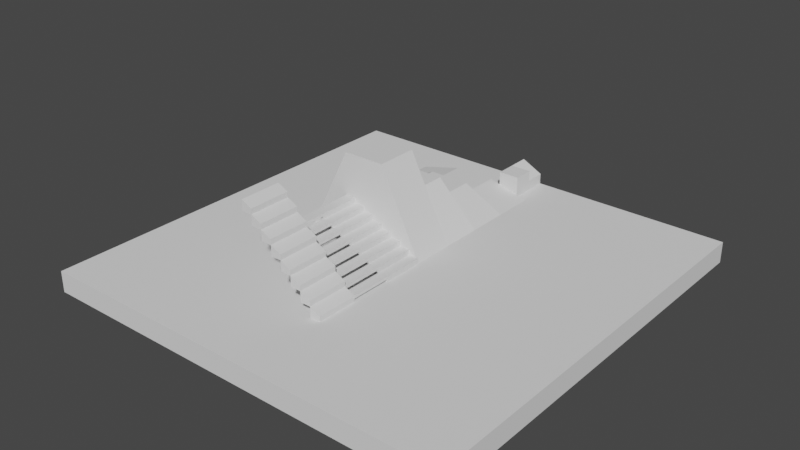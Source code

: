 # Source: gym.blend  (saved by Blender 2.80.75; exported with 4.5.12 LTS)
import bpy
from mathutils import Matrix  # noqa: F401  (used for matrix-valued properties, if any)

bpy.ops.wm.read_factory_settings(use_empty=True)
scene = bpy.context.scene
scene.name = 'Scene'

# ---- collections
col_collection = bpy.data.collections.new('Collection'); scene.collection.children.link(col_collection)

# ---- world
world_world = bpy.data.worlds.new('World'); scene.world = world_world
world_world.use_nodes = True; world_world.node_tree.nodes.clear()
_N = world_world.node_tree.nodes; _L = world_world.node_tree.links
n0 = _N.new('ShaderNodeOutputWorld'); n0.name = 'World Output'; n0.location = (300, 300)
n1 = _N.new('ShaderNodeBackground'); n1.name = 'Background'; n1.location = (10, 300)
n1.inputs[0].default_value = (0.05088, 0.05088, 0.05088, 1.0)
_L.new(n1.outputs[0], n0.inputs[0])
n0.is_active_output = True
world_world.color = (0.05088, 0.05088, 0.05088)
world_world.use_sun_shadow = False
world_world.sun_shadow_jitter_overblur = 0.0

# ---- meshes
me_cube = bpy.data.meshes.new('Cube')
me_cube.from_pydata([(-10.0, -10.0, -1.0), (-10.0, -10.0, 0.0), (-10.0, 10.0, -1.0), (-10.0, 10.0, 0.0), (10.0, -10.0, -1.0), (10.0, -10.0, 0.0), (10.0, 10.0, -1.0), (10.0, 10.0, 0.0)], [], [(0, 1, 3, 2), (2, 3, 7, 6), (6, 7, 5, 4), (4, 5, 1, 0), (2, 6, 4, 0), (7, 3, 1, 5)])
_uv = me_cube.uv_layers.new(name='UVMap')
_uv.uv.foreach_set('vector', [0.375, 0.0, 0.625, 0.0, 0.625, 0.25, 0.375, 0.25, 0.375, 0.25, 0.625, 0.25, 0.625, 0.5, 0.375, 0.5, 0.375, 0.5, 0.625, 0.5, 0.625, 0.75, 0.375, 0.75, 0.375, 0.75, 0.625, 0.75, 0.625, 1.0, 0.375, 1.0, 0.125, 0.5, 0.375, 0.5, 0.375, 0.75, 0.125, 0.75, 0.625, 0.5, 0.875, 0.5, 0.875, 0.75, 0.625, 0.75])
me_cube.use_remesh_preserve_volume = False
me_cube.use_remesh_preserve_attributes = False
me_cube.use_mirror_vertex_groups = False
me_cube.update()
me_cube_001 = bpy.data.meshes.new('Cube.001')
me_cube_001.from_pydata([(-0.5, -0.5, 0.0), (-0.5, -0.5, 1.0), (-0.5, 0.5, 0.0), (-0.5, 0.5, 1.0), (0.5, -0.5, 0.0), (0.5, -0.5, 1.0), (0.5, 0.5, 0.0), (0.5, 0.5, 1.0)], [], [(0, 1, 3, 2), (2, 3, 7, 6), (6, 7, 5, 4), (4, 5, 1, 0), (2, 6, 4, 0), (7, 3, 1, 5)])
_uv = me_cube_001.uv_layers.new(name='UVMap')
_uv.uv.foreach_set('vector', [0.375, 0.0, 0.625, 0.0, 0.625, 0.25, 0.375, 0.25, 0.375, 0.25, 0.625, 0.25, 0.625, 0.5, 0.375, 0.5, 0.375, 0.5, 0.625, 0.5, 0.625, 0.75, 0.375, 0.75, 0.375, 0.75, 0.625, 0.75, 0.625, 1.0, 0.375, 1.0, 0.125, 0.5, 0.375, 0.5, 0.375, 0.75, 0.125, 0.75, 0.625, 0.5, 0.875, 0.5, 0.875, 0.75, 0.625, 0.75])
me_cube_001.use_remesh_preserve_volume = False
me_cube_001.use_remesh_preserve_attributes = False
me_cube_001.use_mirror_vertex_groups = False
me_cube_001.update()
me_cube_002 = bpy.data.meshes.new('Cube.002')
me_cube_002.from_pydata([(-1.0, -1.0, 0.0), (-1.0, -1.0, 2.0), (-1.0, 1.0, 0.0), (-1.0, 1.0, 2.0), (1.0, -1.0, 0.0), (1.0, 1.0, 0.0), (-3.0, 1.0, 0.0), (-3.0, -1.0, 0.0), (-3.0, -1.0, 2.0), (-3.0, 1.0, 2.0), (-5.0, 1.0, 0.0), (-5.0, -1.0, 0.0)], [], [(1, 3, 9, 8), (2, 3, 5), (4, 1, 0), (2, 5, 4, 0), (3, 1, 4, 5), (8, 9, 10, 11), (2, 0, 7, 6), (3, 2, 6, 9), (0, 1, 8, 7), (6, 7, 11, 10), (9, 6, 10), (7, 8, 11)])
_uv = me_cube_002.uv_layers.new(name='UVMap')
_uv.uv.foreach_set('vector', [0.875, 0.75, 0.875, 0.5, 0.875, 0.5, 0.875, 0.75, 0.375, 0.25, 0.625, 0.25, 0.375, 0.5, 0.375, 0.75, 0.625, 1.0, 0.375, 1.0, 0.125, 0.5, 0.375, 0.5, 0.375, 0.75, 0.125, 0.75, 0.875, 0.5, 0.875, 0.75, 0.375, 0.75, 0.375, 0.5, 0.875, 0.75, 0.875, 0.5, 0.875, 0.5, 0.875, 0.75, 0.125, 0.5, 0.125, 0.75, 0.125, 0.75, 0.125, 0.5, 0.625, 0.25, 0.375, 0.25, 0.375, 0.25, 0.625, 0.25, 0.375, 1.0, 0.625, 1.0, 0.625, 1.0, 0.375, 1.0, 0.125, 0.5, 0.125, 0.75, 0.125, 0.75, 0.125, 0.5, 0.625, 0.25, 0.375, 0.25, 0.625, 0.25, 0.375, 1.0, 0.625, 1.0, 0.375, 1.0])
me_cube_002.use_remesh_preserve_volume = False
me_cube_002.use_remesh_preserve_attributes = False
me_cube_002.use_mirror_vertex_groups = False
me_cube_002.update()
me_cube_003 = bpy.data.meshes.new('Cube.003')
me_cube_003.from_pydata([(-1.0, -1.0, 0.0), (-1.0, -1.0, 4.0), (-1.0, 1.0, 0.0), (-1.0, 1.0, 4.0), (1.0, -1.0, 0.0), (1.0, 1.0, 0.0), (-3.0, 1.0, 0.0), (-3.0, -1.0, 0.0), (-3.0, -1.0, 4.0), (-3.0, 1.0, 4.0), (-5.0, 1.0, 0.0), (-5.0, -1.0, 0.0)], [], [(3, 2, 6, 9), (2, 3, 5), (4, 1, 0), (2, 5, 4, 0), (3, 1, 4, 5), (9, 6, 10), (0, 1, 8, 7), (1, 3, 9, 8), (2, 0, 7, 6), (7, 8, 11), (8, 9, 10, 11), (6, 7, 11, 10)])
_uv = me_cube_003.uv_layers.new(name='UVMap')
_uv.uv.foreach_set('vector', [0.625, 0.25, 0.375, 0.25, 0.375, 0.25, 0.625, 0.25, 0.375, 0.25, 0.625, 0.25, 0.375, 0.5, 0.375, 0.75, 0.625, 1.0, 0.375, 1.0, 0.125, 0.5, 0.375, 0.5, 0.375, 0.75, 0.125, 0.75, 0.875, 0.5, 0.875, 0.75, 0.375, 0.75, 0.375, 0.5, 0.625, 0.25, 0.375, 0.25, 0.625, 0.25, 0.375, 1.0, 0.625, 1.0, 0.625, 1.0, 0.375, 1.0, 0.875, 0.75, 0.875, 0.5, 0.875, 0.5, 0.875, 0.75, 0.125, 0.5, 0.125, 0.75, 0.125, 0.75, 0.125, 0.5, 0.375, 1.0, 0.625, 1.0, 0.375, 1.0, 0.875, 0.75, 0.875, 0.5, 0.875, 0.5, 0.875, 0.75, 0.125, 0.5, 0.125, 0.75, 0.125, 0.75, 0.125, 0.5])
me_cube_003.use_remesh_preserve_volume = False
me_cube_003.use_remesh_preserve_attributes = False
me_cube_003.use_mirror_vertex_groups = False
me_cube_003.update()
me_cube_004 = bpy.data.meshes.new('Cube.004')
me_cube_004.from_pydata([(-1.0, -1.0, 0.0), (-1.0, -1.0, 1.0), (-1.0, 1.0, 0.0), (-1.0, 1.0, 1.0), (1.0, -1.0, 0.0), (1.0, 1.0, 0.0), (-3.0, 1.0, 0.0), (-3.0, -1.0, 0.0), (-3.0, -1.0, 1.0), (-3.0, 1.0, 1.0), (-5.0, 1.0, 0.0), (-5.0, -1.0, 0.0)], [], [(1, 3, 9, 8), (2, 3, 5), (4, 1, 0), (2, 5, 4, 0), (3, 1, 4, 5), (8, 9, 10, 11), (2, 0, 7, 6), (3, 2, 6, 9), (0, 1, 8, 7), (6, 7, 11, 10), (9, 6, 10), (7, 8, 11)])
_uv = me_cube_004.uv_layers.new(name='UVMap')
_uv.uv.foreach_set('vector', [0.875, 0.75, 0.875, 0.5, 0.875, 0.5, 0.875, 0.75, 0.375, 0.25, 0.625, 0.25, 0.375, 0.5, 0.375, 0.75, 0.625, 1.0, 0.375, 1.0, 0.125, 0.5, 0.375, 0.5, 0.375, 0.75, 0.125, 0.75, 0.875, 0.5, 0.875, 0.75, 0.375, 0.75, 0.375, 0.5, 0.875, 0.75, 0.875, 0.5, 0.875, 0.5, 0.875, 0.75, 0.125, 0.5, 0.125, 0.75, 0.125, 0.75, 0.125, 0.5, 0.625, 0.25, 0.375, 0.25, 0.375, 0.25, 0.625, 0.25, 0.375, 1.0, 0.625, 1.0, 0.625, 1.0, 0.375, 1.0, 0.125, 0.5, 0.125, 0.75, 0.125, 0.75, 0.125, 0.5, 0.625, 0.25, 0.375, 0.25, 0.625, 0.25, 0.375, 1.0, 0.625, 1.0, 0.375, 1.0])
me_cube_004.use_remesh_preserve_volume = False
me_cube_004.use_remesh_preserve_attributes = False
me_cube_004.use_mirror_vertex_groups = False
me_cube_004.update()
me_cube_005 = bpy.data.meshes.new('Cube.005')
me_cube_005.from_pydata([(-1.0, -1.0, 0.0), (-1.0, -1.0, 0.5), (-1.0, 1.0, 0.0), (-1.0, 1.0, 0.5), (1.0, -1.0, 0.0), (1.0, 1.0, 0.0), (-3.0, 1.0, 0.0), (-3.0, -1.0, 0.0), (-3.0, -1.0, 0.5), (-3.0, 1.0, 0.5), (-5.0, 1.0, 0.0), (-5.0, -1.0, 0.0)], [], [(0, 1, 8, 7), (2, 3, 5), (4, 1, 0), (2, 5, 4, 0), (3, 1, 4, 5), (9, 6, 10), (1, 3, 9, 8), (2, 0, 7, 6), (3, 2, 6, 9), (7, 8, 11), (8, 9, 10, 11), (6, 7, 11, 10)])
_uv = me_cube_005.uv_layers.new(name='UVMap')
_uv.uv.foreach_set('vector', [0.375, 1.0, 0.625, 1.0, 0.625, 1.0, 0.375, 1.0, 0.375, 0.25, 0.625, 0.25, 0.375, 0.5, 0.375, 0.75, 0.625, 1.0, 0.375, 1.0, 0.125, 0.5, 0.375, 0.5, 0.375, 0.75, 0.125, 0.75, 0.875, 0.5, 0.875, 0.75, 0.375, 0.75, 0.375, 0.5, 0.625, 0.25, 0.375, 0.25, 0.625, 0.25, 0.875, 0.75, 0.875, 0.5, 0.875, 0.5, 0.875, 0.75, 0.125, 0.5, 0.125, 0.75, 0.125, 0.75, 0.125, 0.5, 0.625, 0.25, 0.375, 0.25, 0.375, 0.25, 0.625, 0.25, 0.375, 1.0, 0.625, 1.0, 0.375, 1.0, 0.875, 0.75, 0.875, 0.5, 0.875, 0.5, 0.875, 0.75, 0.125, 0.5, 0.125, 0.75, 0.125, 0.75, 0.125, 0.5])
me_cube_005.use_remesh_preserve_volume = False
me_cube_005.use_remesh_preserve_attributes = False
me_cube_005.use_mirror_vertex_groups = False
me_cube_005.update()
me_cube_006 = bpy.data.meshes.new('Cube.006')
me_cube_006.from_pydata([(-0.5, -1.0, 0.0), (-0.5, -1.0, 0.25), (-0.5, 1.0, 0.0), (-0.5, 1.0, 0.25), (0.0, -1.0, 0.0), (0.0, -1.0, 0.25), (0.0, 1.0, 0.0), (0.0, 1.0, 0.25)], [], [(0, 1, 3, 2), (2, 3, 7, 6), (6, 7, 5, 4), (4, 5, 1, 0), (2, 6, 4, 0), (7, 3, 1, 5)])
_uv = me_cube_006.uv_layers.new(name='UVMap')
_uv.uv.foreach_set('vector', [0.375, 0.0, 0.625, 0.0, 0.625, 0.25, 0.375, 0.25, 0.375, 0.25, 0.625, 0.25, 0.625, 0.5, 0.375, 0.5, 0.375, 0.5, 0.625, 0.5, 0.625, 0.75, 0.375, 0.75, 0.375, 0.75, 0.625, 0.75, 0.625, 1.0, 0.375, 1.0, 0.125, 0.5, 0.375, 0.5, 0.375, 0.75, 0.125, 0.75, 0.625, 0.5, 0.875, 0.5, 0.875, 0.75, 0.625, 0.75])
me_cube_006.use_remesh_preserve_volume = False
me_cube_006.use_remesh_preserve_attributes = False
me_cube_006.use_mirror_vertex_groups = False
me_cube_006.update()
me_cube_014 = bpy.data.meshes.new('Cube.014')
me_cube_014.from_pydata([(-0.5, -1.0, 0.125), (-0.5, -1.0, 0.25), (-0.5, 1.0, 0.125), (-0.5, 1.0, 0.25), (0.0, -1.0, 0.125), (0.0, -1.0, 0.25), (0.0, 1.0, 0.125), (0.0, 1.0, 0.25)], [], [(0, 1, 3, 2), (2, 3, 7, 6), (6, 7, 5, 4), (4, 5, 1, 0), (2, 6, 4, 0), (7, 3, 1, 5)])
_uv = me_cube_014.uv_layers.new(name='UVMap')
_uv.uv.foreach_set('vector', [0.375, 0.0, 0.625, 0.0, 0.625, 0.25, 0.375, 0.25, 0.375, 0.25, 0.625, 0.25, 0.625, 0.5, 0.375, 0.5, 0.375, 0.5, 0.625, 0.5, 0.625, 0.75, 0.375, 0.75, 0.375, 0.75, 0.625, 0.75, 0.625, 1.0, 0.375, 1.0, 0.125, 0.5, 0.375, 0.5, 0.375, 0.75, 0.125, 0.75, 0.625, 0.5, 0.875, 0.5, 0.875, 0.75, 0.625, 0.75])
me_cube_014.use_remesh_preserve_volume = False
me_cube_014.use_remesh_preserve_attributes = False
me_cube_014.use_mirror_vertex_groups = False
me_cube_014.update()
me_cube_022 = bpy.data.meshes.new('Cube.022')
me_cube_022.from_pydata([(-0.5, -1.0, 0.0), (-0.5, -1.0, 0.5), (-0.5, 1.0, 0.0), (-0.5, 1.0, 0.5), (0.0, -1.0, 0.0), (0.0, -1.0, 0.25), (0.0, 1.0, 0.0), (0.0, 1.0, 0.25)], [], [(0, 1, 3, 2), (2, 3, 7, 6), (6, 7, 5, 4), (4, 5, 1, 0), (2, 6, 4, 0), (7, 3, 1, 5)])
_uv = me_cube_022.uv_layers.new(name='UVMap')
_uv.uv.foreach_set('vector', [0.375, 0.0, 0.625, 0.0, 0.625, 0.25, 0.375, 0.25, 0.375, 0.25, 0.625, 0.25, 0.625, 0.5, 0.375, 0.5, 0.375, 0.5, 0.625, 0.5, 0.625, 0.75, 0.375, 0.75, 0.375, 0.75, 0.625, 0.75, 0.625, 1.0, 0.375, 1.0, 0.125, 0.5, 0.375, 0.5, 0.375, 0.75, 0.125, 0.75, 0.625, 0.5, 0.875, 0.5, 0.875, 0.75, 0.625, 0.75])
me_cube_022.use_remesh_preserve_volume = False
me_cube_022.use_remesh_preserve_attributes = False
me_cube_022.use_mirror_vertex_groups = False
me_cube_022.update()
me_cube_030 = bpy.data.meshes.new('Cube.030')
me_cube_030.from_pydata([(-0.5, -0.5, 0.5), (-0.5, -0.5, 1.0), (-0.5, 0.5, 0.5), (-0.5, 0.5, 1.0), (0.5, -0.5, 0.0), (0.5, -0.5, 0.5), (0.5, 0.5, 0.0), (0.5, 0.5, 0.5)], [], [(0, 1, 3, 2), (2, 3, 7, 6), (6, 7, 5, 4), (4, 5, 1, 0), (2, 6, 4, 0), (7, 3, 1, 5)])
_uv = me_cube_030.uv_layers.new(name='UVMap')
_uv.uv.foreach_set('vector', [0.375, 0.0, 0.625, 0.0, 0.625, 0.25, 0.375, 0.25, 0.375, 0.25, 0.625, 0.25, 0.625, 0.5, 0.375, 0.5, 0.375, 0.5, 0.625, 0.5, 0.625, 0.75, 0.375, 0.75, 0.375, 0.75, 0.625, 0.75, 0.625, 1.0, 0.375, 1.0, 0.125, 0.5, 0.375, 0.5, 0.375, 0.75, 0.125, 0.75, 0.625, 0.5, 0.875, 0.5, 0.875, 0.75, 0.625, 0.75])
me_cube_030.use_remesh_preserve_volume = False
me_cube_030.use_remesh_preserve_attributes = False
me_cube_030.use_mirror_vertex_groups = False
me_cube_030.update()

# ---- objects
ob_ground = bpy.data.objects.new('Ground', me_cube)
ob_cube_1m = bpy.data.objects.new('Cube-1m', me_cube_001)
ob_wedge_1_1 = bpy.data.objects.new('wedge_1-1', me_cube_002)
ob_wedge_1_2 = bpy.data.objects.new('wedge_1-2', me_cube_003)
ob_wedge_2_1 = bpy.data.objects.new('wedge_2-1', me_cube_004)
ob_wedge_4_1 = bpy.data.objects.new('wedge_4-1', me_cube_005)
ob_stairs_0_000 = bpy.data.objects.new('stairs-0.000', me_cube_006)
ob_cube_002 = bpy.data.objects.new('Cube.002', me_cube_006)
ob_cube_003 = bpy.data.objects.new('Cube.003', me_cube_006)
ob_cube_004 = bpy.data.objects.new('Cube.004', me_cube_006)
ob_cube_005 = bpy.data.objects.new('Cube.005', me_cube_006)
ob_cube_006 = bpy.data.objects.new('Cube.006', me_cube_006)
ob_cube_007 = bpy.data.objects.new('Cube.007', me_cube_006)
ob_cube_008 = bpy.data.objects.new('Cube.008', me_cube_006)
ob_cube_014 = bpy.data.objects.new('Cube.014', me_cube_014)
ob_cube_001 = bpy.data.objects.new('Cube.001', me_cube_014)
ob_cube_009 = bpy.data.objects.new('Cube.009', me_cube_014)
ob_cube_010 = bpy.data.objects.new('Cube.010', me_cube_014)
ob_cube_011 = bpy.data.objects.new('Cube.011', me_cube_014)
ob_cube_012 = bpy.data.objects.new('Cube.012', me_cube_014)
ob_cube_013 = bpy.data.objects.new('Cube.013', me_cube_014)
ob_cube_015 = bpy.data.objects.new('Cube.015', me_cube_014)
ob_stairs_0_25 = bpy.data.objects.new('stairs-0.25', None)
ob_stairs_0_25_gap = bpy.data.objects.new('stairs-0.25-gap', None)
ob_stairs_0_001 = bpy.data.objects.new('stairs-0.001', me_cube_022)
ob_cube_016 = bpy.data.objects.new('Cube.016', me_cube_022)
ob_cube_017 = bpy.data.objects.new('Cube.017', me_cube_022)
ob_cube_018 = bpy.data.objects.new('Cube.018', me_cube_022)
ob_cube_019 = bpy.data.objects.new('Cube.019', me_cube_022)
ob_cube_020 = bpy.data.objects.new('Cube.020', me_cube_022)
ob_cube_021 = bpy.data.objects.new('Cube.021', me_cube_022)
ob_cube_022 = bpy.data.objects.new('Cube.022', me_cube_022)
ob_stairs_0_25_sloped = bpy.data.objects.new('stairs-0.25-sloped', None)
ob_box_skewed = bpy.data.objects.new('Box-skewed', me_cube_030)

# ---- transforms, parenting, visibility, modifiers, constraints
ob_ground.location = (0.0, 0.0, 0.0)
ob_ground.lineart.crease_threshold = 0.0
ob_cube_1m.location = (0.0, 8.5, 0.0)
ob_cube_1m.lineart.crease_threshold = 0.0
ob_wedge_1_1.location = (0.0, 3.0, 0.0)
ob_wedge_1_1.lineart.crease_threshold = 0.0
ob_wedge_1_2.location = (0.0, 1.0, 0.0)
ob_wedge_1_2.lineart.crease_threshold = 0.0
ob_wedge_2_1.location = (0.0, 5.0, 0.0)
ob_wedge_2_1.lineart.crease_threshold = 0.0
ob_wedge_4_1.location = (0.0, 7.0, 0.0)
ob_wedge_4_1.lineart.crease_threshold = 0.0
ob_stairs_0_000.parent = ob_stairs_0_25
ob_stairs_0_000.matrix_parent_inverse = Matrix(((1.0, -0.0, -0.0, -1.0), (-0.0, 1.0, 0.0, 1.0), (-0.0, -0.0, 1.0, -0.0), (-0.0, 0.0, -0.0, 1.0)))
ob_stairs_0_000.location = (1.0, -1.0, 0.0)
ob_stairs_0_000.lineart.crease_threshold = 0.0
ob_cube_002.parent = ob_stairs_0_25
ob_cube_002.matrix_parent_inverse = Matrix(((1.0, -0.0, -0.0, -1.0), (-0.0, 1.0, 0.0, 1.0), (-0.0, -0.0, 1.0, -0.0), (-0.0, 0.0, -0.0, 1.0)))
ob_cube_002.location = (0.5, -1.0, 0.25)
ob_cube_002.lineart.crease_threshold = 0.0
ob_cube_003.parent = ob_stairs_0_25
ob_cube_003.matrix_parent_inverse = Matrix(((1.0, -0.0, -0.0, -1.0), (-0.0, 1.0, 0.0, 1.0), (-0.0, -0.0, 1.0, -0.0), (-0.0, 0.0, -0.0, 1.0)))
ob_cube_003.location = (0.0, -1.0, 0.5)
ob_cube_003.lineart.crease_threshold = 0.0
ob_cube_004.parent = ob_stairs_0_25
ob_cube_004.matrix_parent_inverse = Matrix(((1.0, -0.0, -0.0, -1.0), (-0.0, 1.0, 0.0, 1.0), (-0.0, -0.0, 1.0, -0.0), (-0.0, 0.0, -0.0, 1.0)))
ob_cube_004.location = (-0.5, -1.0, 0.75)
ob_cube_004.lineart.crease_threshold = 0.0
ob_cube_005.parent = ob_stairs_0_25
ob_cube_005.matrix_parent_inverse = Matrix(((1.0, -0.0, -0.0, -1.0), (-0.0, 1.0, 0.0, 1.0), (-0.0, -0.0, 1.0, -0.0), (-0.0, 0.0, -0.0, 1.0)))
ob_cube_005.location = (-1.0, -1.0, 1.0)
ob_cube_005.lineart.crease_threshold = 0.0
ob_cube_006.parent = ob_stairs_0_25
ob_cube_006.matrix_parent_inverse = Matrix(((1.0, -0.0, -0.0, -1.0), (-0.0, 1.0, 0.0, 1.0), (-0.0, -0.0, 1.0, -0.0), (-0.0, 0.0, -0.0, 1.0)))
ob_cube_006.location = (-1.5, -1.0, 1.25)
ob_cube_006.lineart.crease_threshold = 0.0
ob_cube_007.parent = ob_stairs_0_25
ob_cube_007.matrix_parent_inverse = Matrix(((1.0, -0.0, -0.0, -1.0), (-0.0, 1.0, 0.0, 1.0), (-0.0, -0.0, 1.0, -0.0), (-0.0, 0.0, -0.0, 1.0)))
ob_cube_007.location = (-2.0, -1.0, 1.5)
ob_cube_007.lineart.crease_threshold = 0.0
ob_cube_008.parent = ob_stairs_0_25
ob_cube_008.matrix_parent_inverse = Matrix(((1.0, -0.0, -0.0, -1.0), (-0.0, 1.0, 0.0, 1.0), (-0.0, -0.0, 1.0, -0.0), (-0.0, 0.0, -0.0, 1.0)))
ob_cube_008.location = (-2.5, -1.0, 1.75)
ob_cube_008.lineart.crease_threshold = 0.0
ob_cube_014.parent = ob_stairs_0_25_gap
ob_cube_014.matrix_parent_inverse = Matrix(((1.0, -0.0, -0.0, -1.0), (-0.0, 1.0, 0.0, 3.0), (-0.0, -0.0, 1.0, -0.0), (-0.0, 0.0, -0.0, 1.0)))
ob_cube_014.location = (1.0, -3.0, 0.0)
ob_cube_014.lineart.crease_threshold = 0.0
ob_cube_001.parent = ob_stairs_0_25_gap
ob_cube_001.matrix_parent_inverse = Matrix(((1.0, -0.0, -0.0, -1.0), (-0.0, 1.0, 0.0, 3.0), (-0.0, -0.0, 1.0, -0.0), (-0.0, 0.0, -0.0, 1.0)))
ob_cube_001.location = (0.5, -3.0, 0.25)
ob_cube_001.lineart.crease_threshold = 0.0
ob_cube_009.parent = ob_stairs_0_25_gap
ob_cube_009.matrix_parent_inverse = Matrix(((1.0, -0.0, -0.0, -1.0), (-0.0, 1.0, 0.0, 3.0), (-0.0, -0.0, 1.0, -0.0), (-0.0, 0.0, -0.0, 1.0)))
ob_cube_009.location = (0.0, -3.0, 0.5)
ob_cube_009.lineart.crease_threshold = 0.0
ob_cube_010.parent = ob_stairs_0_25_gap
ob_cube_010.matrix_parent_inverse = Matrix(((1.0, -0.0, -0.0, -1.0), (-0.0, 1.0, 0.0, 3.0), (-0.0, -0.0, 1.0, -0.0), (-0.0, 0.0, -0.0, 1.0)))
ob_cube_010.location = (-0.5, -3.0, 0.75)
ob_cube_010.lineart.crease_threshold = 0.0
ob_cube_011.parent = ob_stairs_0_25_gap
ob_cube_011.matrix_parent_inverse = Matrix(((1.0, -0.0, -0.0, -1.0), (-0.0, 1.0, 0.0, 3.0), (-0.0, -0.0, 1.0, -0.0), (-0.0, 0.0, -0.0, 1.0)))
ob_cube_011.location = (-1.0, -3.0, 1.0)
ob_cube_011.lineart.crease_threshold = 0.0
ob_cube_012.parent = ob_stairs_0_25_gap
ob_cube_012.matrix_parent_inverse = Matrix(((1.0, -0.0, -0.0, -1.0), (-0.0, 1.0, 0.0, 3.0), (-0.0, -0.0, 1.0, -0.0), (-0.0, 0.0, -0.0, 1.0)))
ob_cube_012.location = (-1.5, -3.0, 1.25)
ob_cube_012.lineart.crease_threshold = 0.0
ob_cube_013.parent = ob_stairs_0_25_gap
ob_cube_013.matrix_parent_inverse = Matrix(((1.0, -0.0, -0.0, -1.0), (-0.0, 1.0, 0.0, 3.0), (-0.0, -0.0, 1.0, -0.0), (-0.0, 0.0, -0.0, 1.0)))
ob_cube_013.location = (-2.0, -3.0, 1.5)
ob_cube_013.lineart.crease_threshold = 0.0
ob_cube_015.parent = ob_stairs_0_25_gap
ob_cube_015.matrix_parent_inverse = Matrix(((1.0, -0.0, -0.0, -1.0), (-0.0, 1.0, 0.0, 3.0), (-0.0, -0.0, 1.0, -0.0), (-0.0, 0.0, -0.0, 1.0)))
ob_cube_015.location = (-2.5, -3.0, 1.75)
ob_cube_015.lineart.crease_threshold = 0.0
ob_stairs_0_25.location = (1.0, -1.0, 0.0)
ob_stairs_0_25.lineart.crease_threshold = 0.0
ob_stairs_0_25_gap.location = (1.0, -3.0, 0.0)
ob_stairs_0_25_gap.lineart.crease_threshold = 0.0
ob_stairs_0_001.parent = ob_stairs_0_25_sloped
ob_stairs_0_001.matrix_parent_inverse = Matrix(((1.0, -0.0, -0.0, -1.0), (-0.0, 1.0, 0.0, 1.0), (-0.0, -0.0, 1.0, -0.0), (-0.0, 0.0, -0.0, 1.0)))
ob_stairs_0_001.location = (1.0, -1.0, 0.0)
ob_stairs_0_001.lineart.crease_threshold = 0.0
ob_cube_016.parent = ob_stairs_0_25_sloped
ob_cube_016.matrix_parent_inverse = Matrix(((1.0, -0.0, -0.0, -1.0), (-0.0, 1.0, 0.0, 1.0), (-0.0, -0.0, 1.0, -0.0), (-0.0, 0.0, -0.0, 1.0)))
ob_cube_016.location = (0.5, -1.0, 0.5)
ob_cube_016.lineart.crease_threshold = 0.0
ob_cube_017.parent = ob_stairs_0_25_sloped
ob_cube_017.matrix_parent_inverse = Matrix(((1.0, -0.0, -0.0, -1.0), (-0.0, 1.0, 0.0, 1.0), (-0.0, -0.0, 1.0, -0.0), (-0.0, 0.0, -0.0, 1.0)))
ob_cube_017.location = (0.0, -1.0, 1.0)
ob_cube_017.lineart.crease_threshold = 0.0
ob_cube_018.parent = ob_stairs_0_25_sloped
ob_cube_018.matrix_parent_inverse = Matrix(((1.0, -0.0, -0.0, -1.0), (-0.0, 1.0, 0.0, 1.0), (-0.0, -0.0, 1.0, -0.0), (-0.0, 0.0, -0.0, 1.0)))
ob_cube_018.location = (-0.5, -1.0, 1.5)
ob_cube_018.lineart.crease_threshold = 0.0
ob_cube_019.parent = ob_stairs_0_25_sloped
ob_cube_019.matrix_parent_inverse = Matrix(((1.0, -0.0, -0.0, -1.0), (-0.0, 1.0, 0.0, 1.0), (-0.0, -0.0, 1.0, -0.0), (-0.0, 0.0, -0.0, 1.0)))
ob_cube_019.location = (-1.0, -1.0, 2.0)
ob_cube_019.lineart.crease_threshold = 0.0
ob_cube_020.parent = ob_stairs_0_25_sloped
ob_cube_020.matrix_parent_inverse = Matrix(((1.0, -0.0, -0.0, -1.0), (-0.0, 1.0, 0.0, 1.0), (-0.0, -0.0, 1.0, -0.0), (-0.0, 0.0, -0.0, 1.0)))
ob_cube_020.location = (-1.5, -1.0, 2.5)
ob_cube_020.lineart.crease_threshold = 0.0
ob_cube_021.parent = ob_stairs_0_25_sloped
ob_cube_021.matrix_parent_inverse = Matrix(((1.0, -0.0, -0.0, -1.0), (-0.0, 1.0, 0.0, 1.0), (-0.0, -0.0, 1.0, -0.0), (-0.0, 0.0, -0.0, 1.0)))
ob_cube_021.location = (-2.0, -1.0, 3.0)
ob_cube_021.lineart.crease_threshold = 0.0
ob_cube_022.parent = ob_stairs_0_25_sloped
ob_cube_022.matrix_parent_inverse = Matrix(((1.0, -0.0, -0.0, -1.0), (-0.0, 1.0, 0.0, 1.0), (-0.0, -0.0, 1.0, -0.0), (-0.0, 0.0, -0.0, 1.0)))
ob_cube_022.location = (-2.5, -1.0, 3.5)
ob_cube_022.lineart.crease_threshold = 0.0
ob_stairs_0_25_sloped.location = (1.0, -5.0, 0.0)
ob_stairs_0_25_sloped.lineart.crease_threshold = 0.0
ob_box_skewed.location = (0.0, 9.5, 0.0)
ob_box_skewed.lineart.crease_threshold = 0.0

# ---- collection membership
col_collection.objects.link(ob_ground)
col_collection.objects.link(ob_cube_1m)
col_collection.objects.link(ob_wedge_1_1)
col_collection.objects.link(ob_wedge_1_2)
col_collection.objects.link(ob_wedge_2_1)
col_collection.objects.link(ob_wedge_4_1)
col_collection.objects.link(ob_stairs_0_000)
col_collection.objects.link(ob_cube_002)
col_collection.objects.link(ob_cube_003)
col_collection.objects.link(ob_cube_004)
col_collection.objects.link(ob_cube_005)
col_collection.objects.link(ob_cube_006)
col_collection.objects.link(ob_cube_007)
col_collection.objects.link(ob_cube_008)
col_collection.objects.link(ob_cube_014)
col_collection.objects.link(ob_cube_001)
col_collection.objects.link(ob_cube_009)
col_collection.objects.link(ob_cube_010)
col_collection.objects.link(ob_cube_011)
col_collection.objects.link(ob_cube_012)
col_collection.objects.link(ob_cube_013)
col_collection.objects.link(ob_cube_015)
col_collection.objects.link(ob_stairs_0_25)
col_collection.objects.link(ob_stairs_0_25_gap)
col_collection.objects.link(ob_stairs_0_001)
col_collection.objects.link(ob_cube_016)
col_collection.objects.link(ob_cube_017)
col_collection.objects.link(ob_cube_018)
col_collection.objects.link(ob_cube_019)
col_collection.objects.link(ob_cube_020)
col_collection.objects.link(ob_cube_021)
col_collection.objects.link(ob_cube_022)
col_collection.objects.link(ob_stairs_0_25_sloped)
col_collection.objects.link(ob_box_skewed)

# ---- scene / render settings (as saved in the file)
scene.frame_start = 1; scene.frame_end = 250; scene.frame_set(1)
scene.render.engine = 'BLENDER_EEVEE_NEXT'
scene.cycles.use_denoising = False
scene.cycles.samples = 128
scene.cycles.sampling_pattern = 'TABULATED_SOBOL'
scene.cycles.use_adaptive_sampling = False
scene.cycles.use_light_tree = False
scene.view_settings.view_transform = 'Filmic'
bpy.context.view_layer.update()

# ---- added for rendering (the .blend has no active camera and no usable light): camera, sun
cam_auto = bpy.data.cameras.new('AutoCamera')
cam_auto.lens = 50.0
cam_auto.sensor_width = 36.0
cam_auto.clip_end = 1000.0
ob_auto_camera = bpy.data.objects.new('AutoCamera', cam_auto)
scene.collection.objects.link(ob_auto_camera)
ob_auto_camera.location = (26.5751, -31.8901, 22.76)
ob_auto_camera.rotation_euler = (1.09748, -7.21219e-08, 0.694738)
scene.camera = ob_auto_camera
light_auto_sun = bpy.data.lights.new('AutoSun', 'SUN')
light_auto_sun.energy = 3.0
light_auto_sun.angle = 0.0523599
ob_auto_sun = bpy.data.objects.new('AutoSun', light_auto_sun)
scene.collection.objects.link(ob_auto_sun)
ob_auto_sun.rotation_euler = (0.872665, 0.174533, 0.523599)
bpy.context.view_layer.update()
